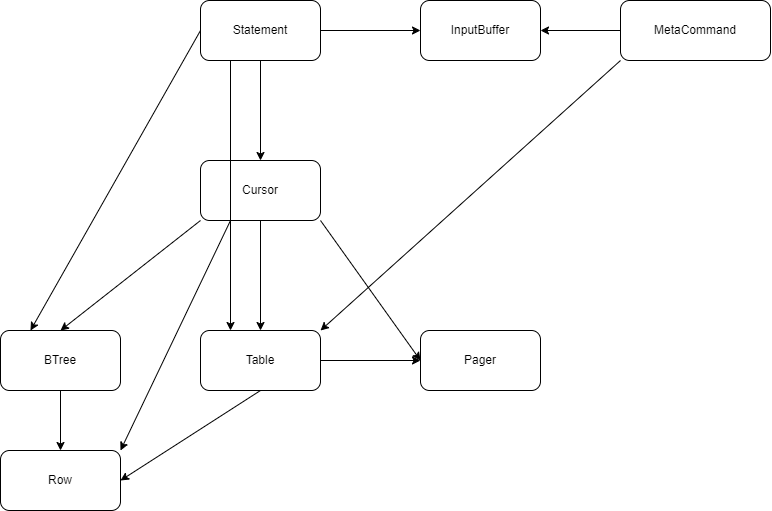

The diagram above was exported from draw.io. Its source (the exported page's mxGraphModel, read from the mxfile embedded in the PNG):
<mxGraphModel dx="1343" dy="605" grid="1" gridSize="10" guides="1" tooltips="1" connect="1" arrows="1" fold="1" page="1" pageScale="1" pageWidth="850" pageHeight="1100" math="0" shadow="0">
  <root>
    <mxCell id="0" />
    <mxCell id="1" parent="0" />
    <mxCell id="10" style="edgeStyle=none;html=1;exitX=0.5;exitY=1;exitDx=0;exitDy=0;" edge="1" parent="1" source="2" target="7">
      <mxGeometry relative="1" as="geometry" />
    </mxCell>
    <mxCell id="2" value="BTree" style="rounded=1;whiteSpace=wrap;html=1;" vertex="1" parent="1">
      <mxGeometry x="70" y="370" width="120" height="60" as="geometry" />
    </mxCell>
    <mxCell id="11" style="edgeStyle=none;html=1;exitX=0.5;exitY=1;exitDx=0;exitDy=0;entryX=0.5;entryY=0;entryDx=0;entryDy=0;" edge="1" parent="1" source="3" target="8">
      <mxGeometry relative="1" as="geometry" />
    </mxCell>
    <mxCell id="12" style="edgeStyle=none;html=1;exitX=1;exitY=1;exitDx=0;exitDy=0;entryX=0;entryY=0.5;entryDx=0;entryDy=0;" edge="1" parent="1" source="3" target="5">
      <mxGeometry relative="1" as="geometry" />
    </mxCell>
    <mxCell id="13" style="edgeStyle=none;html=1;exitX=0;exitY=1;exitDx=0;exitDy=0;entryX=0.5;entryY=0;entryDx=0;entryDy=0;" edge="1" parent="1" source="3" target="2">
      <mxGeometry relative="1" as="geometry" />
    </mxCell>
    <mxCell id="29" style="edgeStyle=none;html=1;exitX=0.25;exitY=1;exitDx=0;exitDy=0;entryX=1;entryY=0;entryDx=0;entryDy=0;" edge="1" parent="1" source="3" target="7">
      <mxGeometry relative="1" as="geometry" />
    </mxCell>
    <mxCell id="3" value="Cursor" style="rounded=1;whiteSpace=wrap;html=1;" vertex="1" parent="1">
      <mxGeometry x="270" y="200" width="120" height="60" as="geometry" />
    </mxCell>
    <mxCell id="4" value="InputBuffer" style="rounded=1;whiteSpace=wrap;html=1;" vertex="1" parent="1">
      <mxGeometry x="490" y="40" width="120" height="60" as="geometry" />
    </mxCell>
    <mxCell id="5" value="Pager" style="rounded=1;whiteSpace=wrap;html=1;" vertex="1" parent="1">
      <mxGeometry x="490" y="370" width="120" height="60" as="geometry" />
    </mxCell>
    <mxCell id="16" style="edgeStyle=none;html=1;exitX=0.5;exitY=1;exitDx=0;exitDy=0;" edge="1" parent="1" source="6" target="3">
      <mxGeometry relative="1" as="geometry" />
    </mxCell>
    <mxCell id="17" style="edgeStyle=none;html=1;exitX=0.25;exitY=1;exitDx=0;exitDy=0;entryX=0.25;entryY=0;entryDx=0;entryDy=0;" edge="1" parent="1" source="6" target="8">
      <mxGeometry relative="1" as="geometry" />
    </mxCell>
    <mxCell id="18" style="edgeStyle=none;html=1;exitX=1;exitY=0.5;exitDx=0;exitDy=0;entryX=0;entryY=0.5;entryDx=0;entryDy=0;" edge="1" parent="1" source="6" target="4">
      <mxGeometry relative="1" as="geometry" />
    </mxCell>
    <mxCell id="28" style="edgeStyle=none;html=1;exitX=0;exitY=0.5;exitDx=0;exitDy=0;entryX=0.25;entryY=0;entryDx=0;entryDy=0;" edge="1" parent="1" source="6" target="2">
      <mxGeometry relative="1" as="geometry" />
    </mxCell>
    <mxCell id="6" value="Statement" style="rounded=1;whiteSpace=wrap;html=1;" vertex="1" parent="1">
      <mxGeometry x="270" y="40" width="120" height="60" as="geometry" />
    </mxCell>
    <mxCell id="7" value="Row" style="rounded=1;whiteSpace=wrap;html=1;" vertex="1" parent="1">
      <mxGeometry x="70" y="490" width="120" height="60" as="geometry" />
    </mxCell>
    <mxCell id="14" style="edgeStyle=none;html=1;exitX=1;exitY=0.5;exitDx=0;exitDy=0;entryX=0;entryY=0.5;entryDx=0;entryDy=0;" edge="1" parent="1" source="8" target="5">
      <mxGeometry relative="1" as="geometry" />
    </mxCell>
    <mxCell id="15" style="edgeStyle=none;html=1;exitX=0.5;exitY=1;exitDx=0;exitDy=0;entryX=1;entryY=0.5;entryDx=0;entryDy=0;" edge="1" parent="1" source="8" target="7">
      <mxGeometry relative="1" as="geometry" />
    </mxCell>
    <mxCell id="8" value="Table" style="rounded=1;whiteSpace=wrap;html=1;" vertex="1" parent="1">
      <mxGeometry x="270" y="370" width="120" height="60" as="geometry" />
    </mxCell>
    <mxCell id="19" style="edgeStyle=none;html=1;exitX=0;exitY=0.5;exitDx=0;exitDy=0;entryX=1;entryY=0.5;entryDx=0;entryDy=0;exitPerimeter=0;" edge="1" parent="1" source="9" target="4">
      <mxGeometry relative="1" as="geometry" />
    </mxCell>
    <mxCell id="22" style="edgeStyle=none;html=1;exitX=0;exitY=1;exitDx=0;exitDy=0;entryX=1;entryY=0;entryDx=0;entryDy=0;" edge="1" parent="1" source="9" target="8">
      <mxGeometry relative="1" as="geometry" />
    </mxCell>
    <mxCell id="9" value="MetaCommand" style="rounded=1;whiteSpace=wrap;html=1;" vertex="1" parent="1">
      <mxGeometry x="690" y="40" width="150" height="60" as="geometry" />
    </mxCell>
  </root>
</mxGraphModel>